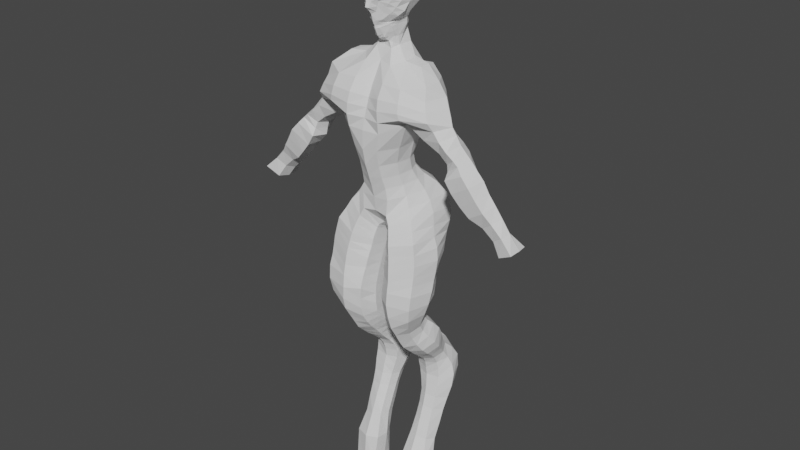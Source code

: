 # Source: SuckBuS.blend  (saved by Blender 3.2.14; exported with 4.5.12 LTS)
import bpy
from mathutils import Matrix  # noqa: F401  (used for matrix-valued properties, if any)

bpy.ops.wm.read_factory_settings(use_empty=True)
scene = bpy.context.scene
scene.name = 'Scene'

# ---- world
world_world = bpy.data.worlds.new('World'); scene.world = world_world
world_world.use_nodes = True; world_world.node_tree.nodes.clear()
_N = world_world.node_tree.nodes; _L = world_world.node_tree.links
n0 = _N.new('ShaderNodeOutputWorld'); n0.name = 'World Output'; n0.location = (300, 300)
n1 = _N.new('ShaderNodeBackground'); n1.name = 'Background'; n1.location = (10, 300)
n1.inputs[0].default_value = (0.05088, 0.05088, 0.05088, 1.0)
_L.new(n1.outputs[0], n0.inputs[0])
n0.is_active_output = True
world_world.color = (0.05088, 0.05088, 0.05088)
world_world.use_sun_shadow = False
world_world.sun_shadow_jitter_overblur = 0.0

# ---- meshes
me_cube_001 = bpy.data.meshes.new('Cube.001')
me_cube_001.from_pydata([(1.127, -1.016, 2.815), (0.6512, -0.4866, 4.22), (1.109, 0.07477, 2.746), (0.6185, 0.272, 4.024), (0.0, 0.4356, 2.373), (0.0, 0.5337, 3.915), (0.0, -1.425, 2.48), (0.0, -0.6838, 4.176), (0.8741, -0.6183, 0.2105), (1.109, 0.7392, 0.2712), (0.0, 0.9199, 0.01354), (0.0, -0.9442, 0.02063), (0.0, -1.328, 1.476), (0.6036, -0.7598, 1.516), (0.6019, -0.09058, 1.564), (0.0, 0.2844, 1.585), (0.0, -1.431, 1.952), (0.7632, -0.863, 2.007), (0.0, 0.3148, 1.979), (0.768, -0.05669, 2.037), (0.3332, 0.4224, 3.947), (0.4956, -1.389, 2.469), (0.5201, 0.284, 2.427), (0.4024, -0.8035, 4.13), (0.3924, -0.9828, -0.02577), (0.4572, 1.015, 0.001435), (0.3349, 0.08027, 1.581), (0.324, -1.179, 1.474), (0.3762, -1.313, 1.948), (0.4091, 0.1145, 1.972), (0.0, 0.862, -0.5078), (0.0, -0.5811, -0.4594), (0.1372, -0.6454, -0.5583), (0.2087, 0.8784, -0.529), (1.132, -0.439, 2.613), (0.6404, -0.106, 4.272), (1.094, 0.0187, 0.2906), (0.7024, -0.358, 1.536), (0.8513, -0.3906, 2.072), (0.8911, 0.4215, 3.767), (0.2406, -0.5583, 4.481), (0.0, 0.003243, -0.8358), (0.154, 0.01445, -0.8646), (1.022, -1.152, 3.718), (0.0, -1.019, 3.604), (0.0, 0.6738, 3.553), (0.4462, -1.153, 3.747), (0.4334, 0.6013, 3.669), (2.635, -0.8725, 2.0), (1.439, -1.103, -1.482), (1.274, 0.2635, -1.62), (0.7566, -1.336, -1.502), (0.7098, 0.4422, -1.57), (0.2905, -0.965, -1.552), (0.3344, 0.5173, -1.541), (1.596, -0.3304, -1.554), (0.2442, -0.3477, -1.549), (1.156, -0.904, -3.433), (1.136, -0.1996, -3.24), (0.8504, -1.133, -3.516), (0.7323, -0.03606, -3.228), (0.4667, -0.9901, -3.477), (0.3413, -0.06135, -3.239), (1.257, -0.5544, -3.326), (0.2666, -0.6166, -3.379), (0.3437, 0.1159, -2.516), (0.2671, -0.6494, -2.473), (0.3804, -1.182, -2.455), (0.7773, -1.46, -2.437), (1.445, -1.293, -2.434), (1.583, -0.6175, -2.465), (0.6629, 0.04062, -2.517), (1.331, -0.05564, -2.506), (1.239, -0.4175, -4.212), (1.278, 0.2815, -3.77), (0.8659, -0.5548, -4.31), (0.8107, 0.4461, -3.691), (0.4964, -0.4088, -4.219), (0.4, 0.3946, -3.736), (1.426, -0.09643, -3.995), (0.3083, -0.07853, -4.017), (1.133, 0.2723, -4.845), (1.113, 0.7811, -4.596), (0.8433, 0.1325, -4.926), (0.8179, 0.9283, -4.528), (0.5073, 0.2115, -4.897), (0.5362, 0.8972, -4.544), (1.25, 0.5321, -4.714), (0.4241, 0.5679, -4.705), (1.157, 0.2902, -6.245), (1.173, 0.9716, -6.395), (0.8319, 0.2418, -6.222), (0.8283, 1.036, -6.357), (0.5861, 0.3828, -6.232), (0.5839, 0.9445, -6.304), (1.374, 0.6121, -6.334), (0.4907, 0.6635, -6.26), (1.275, -0.3849, -8.18), (1.167, 0.2454, -8.282), (0.856, -0.5446, -8.153), (0.8461, 0.3343, -8.23), (0.5002, -0.3926, -8.153), (0.6028, 0.2875, -8.17), (1.337, -0.0123, -8.248), (0.4548, -0.01219, -8.156), (1.276, -0.467, -9.163), (1.273, 0.1877, -9.154), (0.8581, -0.6157, -9.153), (0.7627, 0.1996, -9.155), (0.5549, -0.5356, -9.154), (0.584, 0.2416, -9.153), (1.315, -0.1346, -9.161), (0.4872, -0.1391, -9.162), (1.393, 0.7905, -5.247), (1.236, 1.25, -5.165), (0.3305, 1.603, -5.072), (0.2786, 0.9496, -5.246), (0.4153, 0.4477, -5.346), (0.7761, 0.3321, -5.357), (1.151, 0.4346, -5.324), (0.7057, 1.479, -5.107), (0.5158, -0.00294, -4.683), (0.8673, -0.07996, -4.736), (0.4205, 0.3302, -4.467), (1.183, 0.06828, -4.643), (1.317, 0.3369, -4.482), (0.8431, 0.7059, -4.251), (0.5389, 0.6398, -4.281), (1.167, 0.5957, -4.323), (1.171, 1.056, -4.851), (0.3321, 0.8269, -4.943), (0.8014, 0.2627, -5.132), (1.125, 0.3958, -5.079), (1.292, 0.7016, -4.973), (0.3809, 1.405, -4.728), (0.4456, 0.3676, -5.111), (0.7562, 1.292, -4.768), (1.262, 0.7468, -0.09567), (1.3, 0.6414, -0.4495), (1.291, 0.5355, -0.7348), (1.296, 0.4578, -1.004), (1.308, 0.3801, -1.309), (0.7283, 0.5622, -1.308), (0.7387, 0.6613, -1.075), (0.7294, 0.7654, -0.8548), (0.708, 0.881, -0.6252), (0.6418, 0.9811, -0.353), (0.2397, 0.8258, -0.6867), (0.2679, 0.7706, -0.8608), (0.2914, 0.6953, -1.03), (0.3092, 0.6314, -1.198), (0.321, 0.5787, -1.368), (0.2341, -0.2854, -1.415), (0.2235, -0.2265, -1.295), (0.2087, -0.1685, -1.175), (0.1894, -0.1077, -1.054), (0.1661, -0.04753, -0.937), (1.251, -0.03247, -0.01585), (1.324, -0.1062, -0.3327), (1.417, -0.1884, -0.6164), (1.542, -0.2228, -0.8979), (1.604, -0.2699, -1.23), (0.268, -0.8912, -1.341), (0.2566, -0.8261, -1.178), (0.2318, -0.8002, -1.004), (0.207, -0.7413, -0.8196), (0.1788, -0.6786, -0.6642), (1.045, -0.7372, -0.0322), (1.177, -0.8348, -0.3096), (1.322, -0.9754, -0.598), (1.38, -1.015, -0.8954), (1.425, -1.059, -1.19), (0.7291, -1.291, -1.243), (0.693, -1.246, -1.023), (0.6448, -1.202, -0.7719), (0.5786, -1.112, -0.5009), (0.5051, -1.026, -0.2651), (0.2646, -0.5509, -2.157), (0.254, -0.4466, -1.848), (0.7794, -1.425, -2.058), (0.7773, -1.369, -1.757), (1.465, -1.247, -2.039), (1.444, -1.157, -1.732), (1.615, -0.518, -2.109), (1.591, -0.4036, -1.816), (0.3402, 0.3834, -1.863), (0.343, 0.2483, -2.191), (0.3284, -1.014, -1.823), (0.3557, -1.107, -2.114), (0.7018, 0.3052, -1.881), (0.6838, 0.1697, -2.199), (1.253, 0.1466, -1.901), (1.304, 0.04701, -2.193), (0.3506, 0.04971, -2.76), (0.3509, -0.01239, -3.014), (0.4313, -1.143, -2.811), (0.456, -1.097, -3.155), (0.6701, -0.01831, -2.767), (0.7046, -0.04849, -3.025), (1.246, -0.1655, -2.777), (1.185, -0.2233, -3.025), (0.2596, -0.6782, -3.092), (0.2652, -0.6754, -2.782), (0.8499, -1.326, -3.199), (0.8233, -1.429, -2.827), (1.255, -1.079, -3.159), (1.381, -1.236, -2.831), (1.365, -0.6381, -3.082), (1.486, -0.6574, -2.806), (0.7445, 0.08042, -3.335), (0.7831, 0.2625, -3.481), (0.3693, 0.2458, -3.538), (0.3556, 0.0796, -3.38), (1.142, -0.08864, -3.381), (1.224, 0.07702, -3.538), (1.252, -0.4299, -3.54), (1.344, -0.2904, -3.749), (0.2871, -0.2764, -3.811), (0.276, -0.4612, -3.605), (0.4677, -0.8237, -3.752), (0.4778, -0.6234, -3.996), (0.8449, -0.7928, -4.081), (0.8345, -0.9653, -3.804), (1.183, -0.6088, -3.959), (1.142, -0.7569, -3.697), (0.8667, -0.3262, -4.53), (1.236, -0.1788, -4.444), (1.404, 0.1258, -4.257), (0.4759, 0.4943, -4.017), (0.5034, -0.211, -4.448), (0.361, 0.1207, -4.242), (0.8333, 0.5747, -3.974), (1.242, 0.453, -4.052), (1.458, 0.7899, -5.567), (1.443, 0.721, -5.945), (0.4306, 1.39, -5.492), (0.511, 1.191, -5.899), (0.4548, 0.475, -5.609), (0.5176, 0.441, -5.896), (0.7586, 1.377, -5.517), (0.8119, 1.238, -5.933), (1.235, 1.148, -5.983), (1.259, 1.258, -5.559), (0.3879, 0.7911, -5.896), (0.3113, 0.8844, -5.573), (0.8138, 0.3124, -5.897), (0.7799, 0.3677, -5.617), (1.18, 0.3693, -5.898), (1.171, 0.4283, -5.592), (1.15, 0.1794, -6.616), (1.158, 0.03364, -7.031), (1.158, -0.1277, -7.544), (1.275, 0.1603, -7.619), (1.311, 0.3323, -7.132), (1.327, 0.4834, -6.716), (0.8331, 0.8542, -6.759), (0.8369, 0.6903, -7.171), (0.8486, 0.4962, -7.629), (0.6124, 0.4332, -7.562), (0.6074, 0.6053, -7.114), (0.6103, 0.7578, -6.706), (1.139, 0.7948, -6.783), (1.131, 0.6202, -7.198), (1.118, 0.4069, -7.669), (0.5248, 0.158, -7.5), (0.5268, 0.3497, -7.043), (0.5246, 0.5183, -6.647), (0.6119, 0.2625, -6.601), (0.6161, 0.09213, -6.991), (0.6014, -0.1254, -7.452), (0.8608, -0.2336, -7.478), (0.8562, -0.03731, -6.982), (0.8433, 0.1244, -6.583), (0.0, -1.2, 1.099), (0.0, -1.084, 0.7649), (0.0, -0.9947, 0.4396), (0.5793, 0.02972, 1.207), (0.673, 0.2812, 0.8894), (0.8739, 0.5702, 0.6043), (0.7384, -0.5434, 0.5185), (0.6387, -0.5636, 0.8178), (0.5916, -0.6595, 1.135), (0.0, 0.806, 0.4504), (0.0, 0.5932, 0.8066), (0.0, 0.395, 1.191), (0.3243, 0.2158, 1.206), (0.3727, 0.5143, 0.8571), (0.4531, 0.9362, 0.5286), (0.3353, -1.066, 1.086), (0.3718, -0.9706, 0.759), (0.4196, -0.9603, 0.4411), (0.6813, -0.2504, 1.181), (0.7597, -0.1023, 0.8711), (0.909, 0.005408, 0.5838), (0.98, 0.4669, 3.41), (1.033, 0.4461, 3.126), (1.069, 0.3442, 2.955), (1.077, -1.31, 3.404), (1.106, -1.37, 3.166), (1.147, -1.352, 3.0), (0.0, -1.167, 3.3), (0.0, -1.256, 3.047), (0.0, -1.339, 2.79), (0.0, 0.6641, 3.278), (0.0, 0.6334, 3.035), (0.0, 0.568, 2.754), (0.4671, -1.371, 3.397), (0.4939, -1.442, 3.105), (0.5172, -1.445, 2.802), (0.4658, 0.6377, 3.326), (0.4914, 0.6168, 3.053), (0.5128, 0.5232, 2.769), (2.174, -0.434, 1.671), (2.294, -0.08516, 1.726), (2.277, -0.804, 1.746), (1.876, -0.9043, 2.748), (1.16, -0.4933, 4.165), (1.707, -0.0009943, 2.7), (1.054, 0.1072, 4.122), (2.152, -0.4665, 2.811), (1.135, -0.1714, 4.18), (1.315, 0.1298, 3.798), (1.57, -0.813, 3.806), (1.576, -0.2937, 3.839), (1.458, 0.1489, 3.468), (1.552, 0.1263, 3.197), (1.655, 0.06952, 2.955), (1.625, -0.9123, 3.48), (1.718, -1.012, 3.237), (1.812, -1.062, 2.996), (1.863, -0.3528, 3.513), (1.968, -0.3896, 3.255), (2.066, -0.4236, 3.025), (2.565, -0.1184, 1.912), (2.775, -0.4514, 2.036), (2.279, -0.9269, 1.546), (2.797, -0.9418, 1.817), (2.202, -0.4493, 1.481), (2.953, -0.4712, 1.859), (2.708, -0.1675, 1.696), (2.379, -0.1064, 1.544), (3.332, -0.6953, 0.4686), (3.198, -0.4351, 0.4068), (3.569, -0.1976, 0.6507), (3.633, -0.7609, 0.6774), (3.746, -0.4427, 0.7679), (3.252, -0.1713, 0.4651), (1.372, -0.4661, 2.397), (1.822, -0.4524, 2.134), (2.115, -0.439, 1.869), (2.227, -0.7611, 1.925), (1.961, -0.753, 2.144), (1.503, -0.8124, 2.401), (1.985, -0.06689, 2.466), (2.217, -0.08066, 2.308), (2.41, -0.0821, 2.118), (2.162, -0.09315, 1.889), (1.845, -0.1519, 2.104), (1.439, -0.1289, 2.343), (2.264, -0.4386, 2.611), (2.403, -0.4426, 2.387), (2.594, -0.4413, 2.197), (2.041, -0.881, 2.496), (2.288, -0.9012, 2.292), (2.495, -0.8798, 2.124), (3.426, -0.865, 0.9648), (3.229, -0.9156, 1.25), (3.033, -0.9651, 1.565), (3.537, -0.4637, 1.073), (3.33, -0.47, 1.345), (3.151, -0.4626, 1.637), (3.02, -0.1536, 0.7548), (2.8, -0.1475, 1.036), (2.592, -0.1415, 1.306), (2.479, -0.9089, 1.234), (2.726, -0.8762, 0.9438), (2.983, -0.8192, 0.6737), (2.437, -0.4412, 1.225), (2.676, -0.431, 0.9542), (2.912, -0.4259, 0.6707), (2.888, -0.1878, 1.461), (3.101, -0.1898, 1.209), (3.334, -0.1882, 0.9465), (3.651, -0.6651, 0.1884), (3.887, -0.7363, -0.1717), (3.518, -0.4362, 0.114), (3.785, -0.4276, -0.2259), (3.83, -0.2086, 0.3057), (4.218, -0.09469, 0.002017), (4.293, -0.8147, 0.04422), (3.934, -0.7392, 0.3774), (4.293, -0.4292, 0.04356), (3.993, -0.4355, 0.4137), (3.807, -0.05583, -0.214), (3.558, -0.1724, 0.1463), (0.3248, -0.3361, 4.546), (0.3854, -0.4293, 4.448), (0.0, 0.3331, 4.598), (0.2118, 0.2535, 4.45), (0.3523, 0.08579, 4.541), (0.0, -0.5221, 4.543), (0.08789, -0.8383, 5.124), (0.0, -0.9107, 5.101), (0.0, -0.8952, 5.022), (0.08778, -0.8429, 5.043), (0.0, -1.032, 5.419), (0.0, -0.9688, 5.214), (0.07685, -0.935, 5.253), (0.1005, -0.8604, 5.169), (0.0, -0.9447, 5.158), (0.1233, -0.8179, 5.141), (0.1258, -0.8245, 5.167), (0.3024, -0.62, 5.059), (0.3041, -0.5574, 4.933), (0.101, -0.9603, 5.488), (0.2707, -0.9037, 5.913), (0.442, -0.7593, 6.092), (0.5535, -0.6542, 6.028), (0.5841, -0.6433, 5.928), (0.3429, -0.9069, 5.844), (0.0, -1.192, 5.616), (0.05527, -1.192, 5.617), (0.0, -1.132, 5.741), (0.07396, -1.131, 5.75), (0.0, -1.083, 5.879), (0.1429, -1.093, 5.897), (0.2524, -0.8517, 5.456), (0.5218, -0.6145, 5.38), (0.0, 0.4347, 5.546), (0.0, -0.1645, 7.508), (0.0, -1.08, 6.227), (0.0, -1.074, 6.104), (0.4696, -0.8167, 5.819), (0.3342, -0.831, 6.035), (0.0, -0.8027, 4.825), (0.0, -0.6495, 4.685), (0.0, -0.5059, 4.687), (0.0, 0.6072, 7.026), (0.0, 0.6042, 6.106), (0.0, 0.5093, 5.815), (0.0, 0.6828, 6.485), (0.0, 0.3467, 7.299), (0.0, -0.8071, 6.998), (0.0, -1.009, 6.635), (0.0, -0.5299, 7.299), (0.13, -0.7358, 4.874), (0.1269, -0.6354, 4.726), (0.1649, -0.5526, 4.663), (0.269, -0.4951, 4.783), (0.1422, -0.96, 5.628), (0.3366, -0.8453, 5.615), (0.1932, 0.1912, 5.269), (0.4177, -0.1491, 5.203), (0.2264, -1.088, 6.094), (0.1947, -1.084, 6.214), (0.2843, -0.9666, 6.67), (0.2963, -0.7575, 7.037), (0.2451, -0.4494, 7.316), (0.1631, -0.1588, 7.501), (0.1868, 0.3273, 7.301), (0.2035, 0.5883, 7.026), (0.2449, 0.6575, 6.475), (0.2306, 0.5694, 6.122), (0.2443, 0.3979, 5.784), (0.3299, -0.2002, 4.803), (0.3248, -0.3361, 4.546), (0.3248, -0.3361, 4.546), (0.2492, 0.07306, 4.895), (0.0, 0.3049, 4.852), (0.183, -0.9678, 5.759), (0.4047, -0.8452, 5.711), (0.1957, 0.1443, 5.091), (0.8172, -0.4124, 6.437), (0.4125, -0.1453, 5.147), (0.4238, -0.1543, 5.239), (0.2428, 0.2347, 5.476), (0.1684, -1.031, 5.818), (0.2243, -1.003, 5.903), (0.3004, -0.9665, 6.061), (0.6123, -0.6256, 5.76), (0.521, -0.7065, 5.604), (0.6933, -0.5287, 5.953), (0.6881, -0.5423, 6.218), (0.4533, -0.833, 6.353), (0.2673, -0.9773, 5.83), (0.442, -0.7515, 5.496), (0.3652, -0.7785, 5.421), (0.09577, -0.8928, 5.207), (0.0, -0.9588, 5.187), (0.2114, -0.8517, 5.28), (0.2499, -0.4855, 4.618), (0.08778, -0.8361, 5.085), (0.2012, -0.7395, 5.15), (0.0, -0.9029, 5.061), (0.1987, -0.745, 5.188), (0.3872, -0.7951, 6.063), (0.2463, -1.024, 6.218), (0.3613, -0.8989, 6.196), (0.0, -0.7283, 4.748), (0.1404, -0.7015, 4.786), (0.2057, -0.5838, 4.792), (0.315, -0.3565, 4.784), (0.1977, -0.6825, 4.903), (0.3361, -0.3949, 5.002), (0.183, -0.7414, 5.051), (0.3387, -0.4375, 5.104), (0.2831, -0.6728, 5.146), (0.3574, -0.4562, 5.185), (0.2704, -0.6767, 5.197), (0.3792, -0.4458, 5.221), (0.4718, -0.3927, 5.314), (0.6259, -0.4957, 5.497), (0.6733, -0.3698, 5.708), (0.7303, 0.08781, 5.769), (0.8051, -0.2808, 6.049), (0.8733, 0.09649, 6.423), (0.4063, -0.1397, 5.068), (0.8018, -0.1562, 6.873), (0.432, -0.8721, 6.621), (0.5465, -0.605, 7.011), (0.5287, -0.7295, 5.873), (0.6476, -0.5772, 5.854), (0.8371, 0.1085, 6.077), (0.727, -0.3186, 5.866), (0.6683, -0.3661, 5.69), (0.5492, -0.1723, 5.439), (0.707, 0.2601, 6.856), (0.5462, 0.05034, 7.254), (0.3341, 0.0284, 5.233), (0.3315, 0.01501, 5.143), (0.3599, 0.0517, 5.341), (0.3388, -0.0005852, 5.065), (0.4186, 0.1016, 5.478), (0.5007, 0.2997, 5.75), (0.5576, 0.4142, 6.102), (0.5934, 0.4582, 6.441), (0.5109, 0.4639, 6.915), (0.3925, 0.283, 7.243), (0.3714, -0.2537, 7.365), (0.0, 0.314, 5.064), (0.0, 0.3686, 5.295), (0.0, 0.09334, 7.493), (0.1974, 0.08983, 7.461)], [], [(47, 20, 3, 39), (1, 43, 322, 316), (290, 275, 11, 24), (46, 23, 7, 44), (306, 46, 44, 300), (287, 278, 9, 25), (293, 279, 8, 36), (38, 17, 13, 37), (29, 19, 14, 26), (28, 16, 12, 27), (21, 6, 16, 28), (22, 2, 19, 29), (34, 0, 17, 38), (4, 22, 29, 18), (0, 21, 28, 17), (17, 28, 27, 13), (18, 29, 26, 15), (282, 287, 25, 10), (10, 25, 33, 30), (43, 1, 23, 46), (279, 290, 24, 8), (45, 5, 20, 47), (41, 42, 32, 31), (24, 11, 31, 32), (297, 43, 46, 306), (303, 45, 47, 309), (30, 33, 42, 41), (2, 34, 38, 19), (19, 38, 37, 14), (278, 293, 36, 9), (35, 1, 316, 320), (298, 299, 329, 328), (39, 3, 318, 321), (309, 47, 39, 294), (142, 141, 50, 52), (152, 151, 54, 56), (141, 161, 55, 50), (162, 152, 56, 53), (161, 171, 49, 55), (172, 162, 53, 51), (151, 142, 52, 54), (171, 172, 51, 49), (201, 194, 62, 64), (203, 196, 61, 59), (196, 201, 64, 61), (205, 203, 59, 57), (207, 205, 57, 63), (194, 198, 60, 62), (198, 200, 58, 60), (200, 207, 63, 58), (192, 183, 70, 72), (190, 192, 72, 71), (186, 190, 71, 65), (183, 181, 69, 70), (181, 179, 68, 69), (188, 177, 66, 67), (179, 188, 67, 68), (177, 186, 65, 66), (211, 210, 76, 78), (210, 214, 74, 76), (214, 216, 79, 74), (217, 211, 78, 80), (221, 220, 77, 75), (220, 217, 80, 77), (223, 221, 75, 73), (216, 223, 73, 79), (122, 121, 85, 83), (121, 123, 88, 85), (124, 122, 83, 81), (125, 124, 81, 87), (127, 126, 84, 86), (126, 128, 82, 84), (128, 125, 87, 82), (123, 127, 86, 88), (241, 234, 95, 90), (243, 236, 94, 96), (245, 238, 93, 91), (238, 243, 96, 93), (247, 245, 91, 89), (234, 247, 89, 95), (236, 240, 92, 94), (240, 241, 90, 92), (252, 251, 97, 103), (258, 257, 100, 102), (257, 263, 98, 100), (263, 252, 103, 98), (264, 258, 102, 104), (270, 269, 101, 99), (269, 264, 104, 101), (251, 270, 99, 97), (97, 99, 107, 105), (103, 97, 105, 111), (102, 100, 108, 110), (100, 98, 106, 108), (98, 103, 111, 106), (104, 102, 110, 112), (99, 101, 109, 107), (101, 104, 112, 109), (136, 129, 114, 120), (134, 136, 120, 115), (133, 132, 119, 113), (132, 131, 118, 119), (135, 130, 116, 117), (131, 135, 117, 118), (130, 134, 115, 116), (129, 133, 113, 114), (230, 228, 127, 123), (232, 227, 125, 128), (231, 232, 128, 126), (228, 231, 126, 127), (227, 226, 124, 125), (226, 225, 122, 124), (229, 230, 123, 121), (225, 229, 121, 122), (82, 87, 133, 129), (88, 86, 134, 130), (83, 85, 135, 131), (85, 88, 130, 135), (81, 83, 131, 132), (87, 81, 132, 133), (86, 84, 136, 134), (84, 82, 129, 136), (8, 24, 176, 167), (167, 176, 175, 168), (168, 175, 174, 169), (169, 174, 173, 170), (170, 173, 172, 171), (33, 25, 146, 147), (147, 146, 145, 148), (148, 145, 144, 149), (149, 144, 143, 150), (150, 143, 142, 151), (24, 32, 166, 176), (176, 166, 165, 175), (175, 165, 164, 174), (174, 164, 163, 173), (173, 163, 162, 172), (36, 8, 167, 157), (157, 167, 168, 158), (158, 168, 169, 159), (159, 169, 170, 160), (160, 170, 171, 161), (32, 42, 156, 166), (166, 156, 155, 165), (165, 155, 154, 164), (164, 154, 153, 163), (163, 153, 152, 162), (9, 36, 157, 137), (137, 157, 158, 138), (138, 158, 159, 139), (139, 159, 160, 140), (140, 160, 161, 141), (42, 33, 147, 156), (156, 147, 148, 155), (155, 148, 149, 154), (154, 149, 150, 153), (153, 150, 151, 152), (25, 9, 137, 146), (146, 137, 138, 145), (145, 138, 139, 144), (144, 139, 140, 143), (143, 140, 141, 142), (56, 54, 185, 178), (178, 185, 186, 177), (51, 53, 187, 180), (180, 187, 188, 179), (53, 56, 178, 187), (187, 178, 177, 188), (49, 51, 180, 182), (182, 180, 179, 181), (55, 49, 182, 184), (184, 182, 181, 183), (54, 52, 189, 185), (185, 189, 190, 186), (52, 50, 191, 189), (189, 191, 192, 190), (50, 55, 184, 191), (191, 184, 183, 192), (72, 70, 208, 199), (199, 208, 207, 200), (71, 72, 199, 197), (197, 199, 200, 198), (65, 71, 197, 193), (193, 197, 198, 194), (70, 69, 206, 208), (208, 206, 205, 207), (69, 68, 204, 206), (206, 204, 203, 205), (67, 66, 202, 195), (195, 202, 201, 196), (68, 67, 195, 204), (204, 195, 196, 203), (66, 65, 193, 202), (202, 193, 194, 201), (63, 57, 224, 215), (215, 224, 223, 216), (57, 59, 222, 224), (224, 222, 221, 223), (61, 64, 218, 219), (219, 218, 217, 220), (59, 61, 219, 222), (222, 219, 220, 221), (64, 62, 212, 218), (218, 212, 211, 217), (58, 63, 215, 213), (213, 215, 216, 214), (60, 58, 213, 209), (209, 213, 214, 210), (62, 60, 209, 212), (212, 209, 210, 211), (75, 77, 229, 225), (77, 80, 230, 229), (73, 75, 225, 226), (79, 73, 226, 227), (78, 76, 231, 228), (76, 74, 232, 231), (74, 79, 227, 232), (80, 78, 228, 230), (120, 114, 242, 239), (239, 242, 241, 240), (115, 120, 239, 235), (235, 239, 240, 236), (113, 119, 248, 233), (233, 248, 247, 234), (119, 118, 246, 248), (248, 246, 245, 247), (117, 116, 244, 237), (237, 244, 243, 238), (118, 117, 237, 246), (246, 237, 238, 245), (116, 115, 235, 244), (244, 235, 236, 243), (114, 113, 233, 242), (242, 233, 234, 241), (89, 91, 272, 249), (249, 272, 271, 250), (250, 271, 270, 251), (93, 96, 266, 267), (267, 266, 265, 268), (268, 265, 264, 269), (91, 93, 267, 272), (272, 267, 268, 271), (271, 268, 269, 270), (96, 94, 260, 266), (266, 260, 259, 265), (265, 259, 258, 264), (90, 95, 254, 261), (261, 254, 253, 262), (262, 253, 252, 263), (92, 90, 261, 255), (255, 261, 262, 256), (256, 262, 263, 257), (94, 92, 255, 260), (260, 255, 256, 259), (259, 256, 257, 258), (95, 89, 249, 254), (254, 249, 250, 253), (253, 250, 251, 252), (14, 37, 291, 276), (276, 291, 292, 277), (277, 292, 293, 278), (13, 27, 288, 281), (281, 288, 289, 280), (280, 289, 290, 279), (15, 26, 285, 284), (284, 285, 286, 283), (283, 286, 287, 282), (37, 13, 281, 291), (291, 281, 280, 292), (292, 280, 279, 293), (26, 14, 276, 285), (285, 276, 277, 286), (286, 277, 278, 287), (27, 12, 273, 288), (288, 273, 274, 289), (289, 274, 275, 290), (22, 311, 296, 2), (311, 310, 295, 296), (310, 309, 294, 295), (356, 355, 333, 313), (3, 35, 320, 318), (297, 298, 328, 327), (2, 296, 326, 317), (43, 297, 327, 322), (350, 349, 312, 314), (4, 305, 311, 22), (305, 304, 310, 311), (304, 303, 309, 310), (0, 299, 308, 21), (299, 298, 307, 308), (298, 297, 306, 307), (21, 308, 302, 6), (308, 307, 301, 302), (307, 306, 300, 301), (323, 320, 316, 322), (324, 321, 323, 330), (321, 318, 320, 323), (330, 323, 322, 327), (319, 332, 329, 315), (332, 331, 328, 329), (331, 330, 327, 328), (317, 326, 332, 319), (326, 325, 331, 332), (325, 324, 330, 331), (299, 0, 315, 329), (294, 39, 321, 324), (295, 294, 324, 325), (296, 295, 325, 326), (355, 361, 334, 333), (361, 364, 48, 334), (349, 356, 313, 312), (364, 350, 314, 48), (333, 334, 338, 339), (312, 313, 340, 337), (313, 333, 339, 340), (334, 48, 336, 338), (48, 314, 335, 336), (314, 312, 337, 335), (382, 368, 345, 343), (379, 371, 346, 342), (371, 382, 343, 346), (368, 365, 344, 345), (365, 376, 341, 344), (376, 379, 342, 341), (315, 0, 352, 362), (362, 352, 351, 363), (363, 351, 350, 364), (34, 2, 358, 347), (347, 358, 357, 348), (348, 357, 356, 349), (319, 315, 362, 359), (359, 362, 363, 360), (360, 363, 364, 361), (317, 319, 359, 353), (353, 359, 360, 354), (354, 360, 361, 355), (0, 34, 347, 352), (352, 347, 348, 351), (351, 348, 349, 350), (2, 317, 353, 358), (358, 353, 354, 357), (357, 354, 355, 356), (335, 337, 377, 374), (374, 377, 378, 375), (375, 378, 379, 376), (336, 335, 374, 367), (367, 374, 375, 366), (366, 375, 376, 365), (338, 336, 367, 370), (370, 367, 366, 369), (369, 366, 365, 368), (340, 339, 380, 373), (373, 380, 381, 372), (372, 381, 382, 371), (337, 340, 373, 377), (377, 373, 372, 378), (378, 372, 371, 379), (339, 338, 370, 380), (380, 370, 369, 381), (381, 369, 368, 382), (343, 345, 392, 387), (387, 392, 391, 388), (342, 346, 394, 385), (385, 394, 393, 386), (346, 343, 387, 394), (394, 387, 388, 393), (345, 344, 390, 392), (392, 390, 389, 391), (344, 341, 383, 390), (390, 383, 384, 389), (341, 342, 385, 383), (383, 385, 386, 384), (3, 20, 398, 399), (20, 5, 397, 398), (7, 23, 40, 400), (23, 1, 396, 40), (1, 35, 395, 396), (35, 3, 399, 395), (426, 450, 449, 414), (531, 467, 471, 529), (421, 423, 422, 420), (423, 425, 424, 422), (476, 425, 423), (405, 406, 407, 414), (508, 427, 486, 489), (407, 426, 414), (404, 403, 434, 445), (447, 446, 435, 436), (498, 499, 445, 434), (421, 414, 449), (528, 451, 475, 530), (40, 447, 436, 400), (404, 504, 506), (491, 404, 506, 492), (491, 493, 403, 404), (409, 408, 487, 488), (487, 494, 508, 489), (494, 492, 506, 508), (465, 490, 40, 396), (465, 396, 395, 464), (466, 465, 464, 395), (467, 464, 395, 399), (398, 397, 468, 467, 399), (539, 471, 467, 468), (477, 415, 433, 478), (425, 453, 431, 424), (486, 485, 450, 426), (467, 531, 516, 464), (421, 449, 423), (450, 470, 469, 449), (449, 469, 423), (432, 419, 469, 470), (469, 419, 484, 476), (480, 511, 512, 479), (521, 523, 514, 481), (481, 514, 472, 482), (497, 496, 453, 478), (482, 472, 518, 483), (423, 469, 476), (484, 477, 425, 476), (485, 486, 427), (501, 464, 516, 503), (485, 427, 511, 480), (450, 485, 480, 470), (419, 415, 477, 484), (417, 482, 483, 416), (495, 497, 478, 433), (418, 481, 482, 417), (520, 521, 481, 418), (470, 480, 479, 432), (425, 477, 478, 453), (411, 410, 492, 494), (488, 487, 407, 406), (487, 489, 407), (456, 455, 518, 519), (489, 486, 426, 407), (465, 464, 501), (401, 402, 493, 491), (401, 491, 492, 410), (408, 411, 494, 487), (430, 431, 453, 454), (416, 483, 497, 495), (483, 518, 496, 497), (454, 453, 496), (455, 454, 496, 518), (443, 430, 454, 455), (442, 443, 455, 456), (444, 442, 456, 457), (429, 444, 457, 458), (541, 429, 458, 542), (440, 437, 460, 461), (438, 440, 461, 462), (428, 439, 463, 475), (439, 438, 462, 463), (404, 445, 502, 504), (435, 446, 499, 498), (500, 499, 446, 447), (502, 445, 499, 500), (447, 490, 448, 500), (500, 448, 413, 502), (502, 413, 412, 504), (504, 412, 506), (506, 507, 509, 508), (508, 509, 510, 427), (510, 525, 524, 511), (511, 524, 512), (523, 522, 515, 514), (514, 515, 517, 472), (472, 517, 519, 518), (414, 421, 420, 405), (529, 471, 451, 528), (505, 503, 516, 473), (507, 505, 473, 452), (509, 507, 452, 474), (510, 509, 474), (506, 412, 505, 507), (448, 490, 465, 501), (413, 448, 501, 503), (40, 490, 447), (412, 413, 503, 505), (512, 513, 522, 523), (432, 479, 521, 520), (479, 512, 523, 521), (510, 474, 525), (530, 475, 532), (512, 524, 525, 513), (427, 510, 511), (533, 513, 525, 532), (534, 522, 513, 533), (535, 515, 522, 534), (535, 536, 526, 515), (527, 517, 515, 526), (537, 527, 526, 536), (459, 537, 536, 460), (461, 460, 536, 535), (461, 535, 534, 462), (462, 534, 533, 463), (463, 533, 532, 475), (474, 530, 532, 525), (473, 529, 528, 452), (452, 528, 530, 474), (516, 531, 529, 473), (519, 517, 527, 538), (456, 519, 538, 457), (458, 457, 538), (542, 527, 537, 459), (437, 441, 459, 460), (540, 451, 471, 539), (428, 475, 451, 540), (441, 541, 542, 459), (458, 538, 527, 542), (411, 408, 401, 410), (408, 409, 402, 401), (111, 110, 108, 106), (520, 417, 416), (432, 520, 495), (520, 418, 417), (433, 415, 419), (433, 432, 495), (495, 520, 416), (433, 419, 432), (105, 112, 110, 111), (107, 109, 112, 105), (384, 386, 391, 389), (386, 393, 388, 391)])
_uv = me_cube_001.uv_layers.new(name='UVMap')
_uv.uv.foreach_set('vector', [0.9281, 0.4277, 0.9745, 0.4186, 0.9882, 0.4602, 0.9281, 0.5026, 1.052, 0.7984, 0.9446, 0.7472, 0.9673, 0.6321, 1.087, 0.7052, 0.5547, 0.8281, 0.5547, 0.875, 0.5194, 0.875, 0.5194, 0.8234, 0.9446, 0.8223, 1.018, 0.823, 1.036, 0.875, 0.9446, 0.875, 0.9136, 0.822, 0.9446, 0.8223, 0.9446, 0.875, 0.9136, 0.875, 0.5621, 0.4219, 0.5621, 0.4887, 0.5277, 0.5002, 0.5277, 0.4266, 0.5662, 0.6328, 0.5662, 0.7436, 0.5342, 0.731, 0.5342, 0.625, 0.7725, 0.6878, 0.7553, 0.809, 0.6622, 0.7813, 0.6624, 0.6563, 0.7443, 0.4171, 0.7565, 0.4773, 0.6867, 0.454, 0.6867, 0.4076, 0.7506, 0.8329, 0.7506, 0.875, 0.6748, 0.875, 0.6748, 0.8424, 0.8213, 0.8213, 0.8202, 0.875, 0.778, 0.875, 0.778, 0.8329, 0.8231, 0.4285, 0.8522, 0.5021, 0.7842, 0.4749, 0.7775, 0.4171, 0.8419, 0.6838, 0.8449, 0.8078, 0.7496, 0.8064, 0.7609, 0.6859, 0.8196, 0.375, 0.8231, 0.4285, 0.7775, 0.4171, 0.7774, 0.375, 0.8491, 0.7405, 0.8213, 0.8213, 0.778, 0.8329, 0.7817, 0.7723, 0.759, 0.7707, 0.7506, 0.8329, 0.6748, 0.8424, 0.6748, 0.796, 0.7441, 0.375, 0.7443, 0.4171, 0.6867, 0.4076, 0.6867, 0.375, 0.5621, 0.375, 0.5621, 0.4219, 0.5277, 0.4266, 0.5277, 0.375, 0.5235, 0.375, 0.5235, 0.4266, 0.4365, 0.4036, 0.4365, 0.375, 0.9446, 0.7472, 1.053, 0.7952, 1.018, 0.823, 0.9446, 0.8223, 0.5547, 0.7613, 0.5547, 0.8281, 0.5194, 0.8234, 0.5194, 0.7498, 0.9281, 0.375, 0.9732, 0.3751, 0.9745, 0.4186, 0.9281, 0.4277, 0.25, 0.625, 0.2786, 0.625, 0.2786, 0.75, 0.25, 0.75, 0.5235, 0.8234, 0.5235, 0.875, 0.4365, 0.875, 0.4365, 0.8464, 0.9142, 0.7479, 0.9446, 0.7472, 0.9446, 0.8223, 0.9136, 0.822, 0.901, 0.375, 0.9281, 0.375, 0.9281, 0.4277, 0.901, 0.428, 0.25, 0.5, 0.2786, 0.5, 0.2786, 0.625, 0.25, 0.625, 0.8463, 0.5315, 0.8438, 0.6583, 0.761, 0.6703, 0.7526, 0.5837, 0.7617, 0.5874, 0.7743, 0.6789, 0.6624, 0.6563, 0.6622, 0.5854, 0.5662, 0.5356, 0.5662, 0.6328, 0.5342, 0.625, 0.5342, 0.519, 0.6742, 0.6303, 0.6618, 0.6961, 0.5812, 0.6824, 0.5878, 0.6288, 0.8866, 0.7495, 0.8685, 0.7473, 0.8783, 0.6111, 0.908, 0.6182, 0.9281, 0.5026, 0.9832, 0.4516, 1.044, 0.5392, 0.9511, 0.6175, 0.901, 0.428, 0.9281, 0.4277, 0.9281, 0.5026, 0.9011, 0.5033, 0.4013, 0.4496, 0.4008, 0.5529, 0.3752, 0.5642, 0.376, 0.4541, 0.2786, 0.6795, 0.2786, 0.5757, 0.2786, 0.5908, 0.2786, 0.6903, 0.379, 0.5634, 0.379, 0.6542, 0.3473, 0.66, 0.3473, 0.5727, 0.2786, 0.7421, 0.2786, 0.6384, 0.2786, 0.641, 0.2786, 0.7406, 0.3808, 0.6665, 0.3797, 0.7591, 0.3488, 0.7643, 0.3498, 0.6741, 0.3772, 0.8379, 0.3561, 0.8653, 0.34, 0.869, 0.348, 0.8408, 0.3605, 0.4112, 0.3816, 0.4382, 0.3533, 0.4405, 0.3453, 0.4127, 0.3826, 0.6945, 0.382, 0.7998, 0.3546, 0.795, 0.3554, 0.6832, 0.2786, 0.7838, 0.2786, 0.7042, 0.2786, 0.7216, 0.2786, 0.7978, 0.1884, 0.8762, 0.1775, 0.9, 0.1402, 0.9054, 0.1522, 0.8825, 0.2786, 0.6995, 0.2786, 0.626, 0.2786, 0.6174, 0.2786, 0.683, 0.2018, 0.6898, 0.2012, 0.7937, 0.1659, 0.7931, 0.1669, 0.6917, 0.1966, 0.717, 0.1898, 0.7864, 0.1541, 0.7843, 0.167, 0.7204, 0.1973, 0.4102, 0.2052, 0.4334, 0.1792, 0.4317, 0.172, 0.4097, 0.2485, 0.4555, 0.2505, 0.5548, 0.2284, 0.5522, 0.2264, 0.4555, 0.2058, 0.6359, 0.1989, 0.7053, 0.1692, 0.7082, 0.1819, 0.6457, 0.2867, 0.6043, 0.29, 0.6851, 0.2578, 0.6989, 0.2548, 0.6208, 0.3196, 0.455, 0.3204, 0.5618, 0.2924, 0.5611, 0.2911, 0.4543, 0.2793, 0.4119, 0.2881, 0.4385, 0.2551, 0.4368, 0.2458, 0.4114, 0.2916, 0.6988, 0.2913, 0.7817, 0.2612, 0.7908, 0.2593, 0.7115, 0.2985, 0.6852, 0.297, 0.7951, 0.2683, 0.7954, 0.2696, 0.6872, 0.2786, 0.7341, 0.2786, 0.6419, 0.2786, 0.6423, 0.2786, 0.7309, 0.2872, 0.8566, 0.279, 0.8832, 0.2485, 0.89, 0.2571, 0.8644, 0.2786, 0.7349, 0.2786, 0.6444, 0.2786, 0.6712, 0.2786, 0.7572, 0.1443, 0.3989, 0.1499, 0.42, 0.1354, 0.4141, 0.1304, 0.3935, 0.2056, 0.4585, 0.2062, 0.5574, 0.1955, 0.5598, 0.1953, 0.4597, 0.1508, 0.6061, 0.1328, 0.6649, 0.1116, 0.6412, 0.1341, 0.5854, 0.2786, 0.7657, 0.2786, 0.6944, 0.2786, 0.6808, 0.2786, 0.7497, 0.1104, 0.878, 0.09807, 0.8997, 0.07703, 0.8969, 0.08954, 0.8754, 0.2786, 0.6133, 0.2786, 0.5585, 0.2786, 0.529, 0.2786, 0.5785, 0.1211, 0.692, 0.1203, 0.7923, 0.09724, 0.7908, 0.09759, 0.6912, 0.1311, 0.6694, 0.111, 0.7273, 0.08818, 0.6972, 0.1116, 0.6412, 0.05155, 0.8652, 0.04146, 0.8818, 0.01476, 0.8787, 0.02499, 0.8623, 0.2786, 0.5031, 0.2786, 0.4668, 0.2786, 0.426, 0.2786, 0.4622, 0.05146, 0.7062, 0.05158, 0.7847, 0.02262, 0.7863, 0.0226, 0.7082, 0.06775, 0.5899, 0.04861, 0.6312, 0.02137, 0.5984, 0.04, 0.558, 0.09836, 0.3906, 0.1018, 0.406, 0.07677, 0.3964, 0.07331, 0.3811, 0.1706, 0.4661, 0.1707, 0.5435, 0.1532, 0.5423, 0.153, 0.4658, 0.08686, 0.549, 0.06775, 0.5899, 0.04, 0.558, 0.05861, 0.518, 0.2786, 0.7186, 0.2786, 0.6665, 0.2786, 0.6475, 0.2786, 0.699, -0.06544, 0.4826, -0.06422, 0.529, -0.09348, 0.5409, -0.1021, 0.5028, 0.2786, 0.7107, 0.2786, 0.6611, 0.2786, 0.6946, 0.2786, 0.7318, -0.03123, 0.8712, -0.03873, 0.8885, -0.04776, 0.8851, -0.04275, 0.8718, 0.2786, 0.4134, 0.2786, 0.3619, 0.2786, 0.3625, 0.2786, 0.4077, -0.02887, 0.7016, -0.02902, 0.7857, -0.03989, 0.7809, -0.03984, 0.7153, -0.06422, 0.529, -0.06321, 0.5755, -0.08486, 0.579, -0.09348, 0.5409, -0.00331, 0.362, 0.002985, 0.379, -0.01547, 0.3829, -0.02116, 0.3693, 0.0986, 0.4647, 0.09859, 0.5477, 0.08265, 0.5347, 0.08265, 0.4691, -0.2122, 0.6111, -0.2036, 0.6491, -0.2442, 0.6731, -0.2528, 0.635, -0.08196, 0.3743, -0.07628, 0.388, -0.09706, 0.3897, -0.1027, 0.3761, 0.03264, 0.4691, 0.03264, 0.5347, 0.01555, 0.5347, 0.01555, 0.4691, -0.2207, 0.5731, -0.2122, 0.6111, -0.2528, 0.635, -0.2613, 0.5971, 0.2786, 0.8383, 0.2786, 0.801, 0.2786, 0.8374, 0.2786, 0.8747, -0.122, 0.8996, -0.1271, 0.913, -0.1542, 0.9226, -0.1491, 0.9092, 0.2786, 0.4277, 0.2786, 0.3826, 0.2786, 0.3894, 0.2786, 0.4346, -0.105, 0.7153, -0.105, 0.7809, -0.1273, 0.7809, -0.1273, 0.7153, -0.1273, 0.7153, -0.1273, 0.7809, -0.1912, 0.7809, -0.1912, 0.7153, -0.2528, 0.635, -0.2442, 0.6731, -0.3782, 0.6883, -0.3767, 0.6483, -0.1027, 0.3761, -0.09706, 0.3897, -0.1525, 0.383, -0.1573, 0.3695, 0.01555, 0.4691, 0.01555, 0.5347, -0.02615, 0.5347, -0.02615, 0.4691, -0.2613, 0.5971, -0.2528, 0.635, -0.3767, 0.6483, -0.3751, 0.6083, 0.2786, 0.8747, 0.2786, 0.8374, 0.2786, 0.8875, 0.2786, 0.9312, -0.1491, 0.9092, -0.1542, 0.9226, -0.2287, 0.9381, -0.2226, 0.9245, 0.2786, 0.4346, 0.2786, 0.3894, 0.2786, 0.3556, 0.2786, 0.3986, 0.1383, 0.455, 0.1382, 0.5686, 0.1269, 0.5764, 0.127, 0.4517, 0.04703, 0.3543, 0.05297, 0.3772, 0.03832, 0.3703, 0.03072, 0.3452, 0.01892, 0.5178, 0.00435, 0.5813, -0.01197, 0.5749, -0.005616, 0.5032, 0.01473, 0.6825, 0.01468, 0.7956, 0.0076, 0.7981, 0.007616, 0.673, 0.2786, 0.4414, 0.2786, 0.3842, 0.2786, 0.3606, 0.2786, 0.427, 0.01434, 0.8661, 0.0006134, 0.89, -0.008846, 0.8946, 0.005533, 0.8685, 0.2786, 0.6725, 0.2786, 0.5994, 0.2786, 0.59, 0.2786, 0.6678, 0.03714, 0.4617, 0.01841, 0.5211, -0.006442, 0.5074, 0.007615, 0.4406, 0.2786, 0.7339, 0.2786, 0.6737, 0.2786, 0.6665, 0.2786, 0.7186, 0.1098, 0.5672, 0.08888, 0.615, 0.06775, 0.5899, 0.08686, 0.549, 0.1829, 0.463, 0.1829, 0.5524, 0.1707, 0.5435, 0.1706, 0.4661, 0.1142, 0.392, 0.1185, 0.41, 0.1018, 0.406, 0.09836, 0.3906, 0.08888, 0.615, 0.06777, 0.6629, 0.04861, 0.6312, 0.06775, 0.5899, 0.07373, 0.6977, 0.07375, 0.7871, 0.05158, 0.7847, 0.05146, 0.7062, 0.2786, 0.5398, 0.2786, 0.4975, 0.2786, 0.4668, 0.2786, 0.5031, 0.06996, 0.8702, 0.0588, 0.8892, 0.04146, 0.8818, 0.05155, 0.8652, 0.05861, 0.518, 0.04, 0.558, 0.01841, 0.5211, 0.03714, 0.4617, 0.2786, 0.699, 0.2786, 0.6475, 0.2786, 0.5994, 0.2786, 0.6725, 0.02499, 0.8623, 0.01476, 0.8787, 0.0006134, 0.89, 0.01434, 0.8661, 0.2786, 0.4622, 0.2786, 0.426, 0.2786, 0.3842, 0.2786, 0.4414, 0.0226, 0.7082, 0.02262, 0.7863, 0.01468, 0.7956, 0.01473, 0.6825, 0.04, 0.558, 0.02137, 0.5984, 0.00435, 0.5813, 0.01841, 0.5211, 0.07331, 0.3811, 0.07677, 0.3964, 0.05297, 0.3772, 0.04703, 0.3543, 0.153, 0.4658, 0.1532, 0.5423, 0.1382, 0.5686, 0.1383, 0.455, 0.5194, 0.7498, 0.5194, 0.8234, 0.4919, 0.8187, 0.4919, 0.7372, 0.4919, 0.7372, 0.4919, 0.8187, 0.4645, 0.8139, 0.4648, 0.726, 0.4648, 0.726, 0.4645, 0.8139, 0.437, 0.8092, 0.4377, 0.7157, 0.4377, 0.7157, 0.437, 0.8092, 0.4095, 0.8045, 0.4104, 0.7059, 0.4104, 0.7059, 0.4095, 0.8045, 0.382, 0.7998, 0.3826, 0.6945, 0.4365, 0.4036, 0.5235, 0.4266, 0.4952, 0.429, 0.4213, 0.4051, 0.4213, 0.4051, 0.4952, 0.429, 0.4669, 0.4314, 0.4061, 0.4067, 0.4061, 0.4067, 0.4669, 0.4314, 0.4385, 0.4337, 0.3909, 0.4082, 0.3909, 0.4082, 0.4385, 0.4337, 0.4101, 0.436, 0.3757, 0.4097, 0.3757, 0.4097, 0.4101, 0.436, 0.3816, 0.4382, 0.3605, 0.4112, 0.5235, 0.8234, 0.4365, 0.8464, 0.4204, 0.8501, 0.4943, 0.8263, 0.4943, 0.8263, 0.4204, 0.8501, 0.4043, 0.8539, 0.465, 0.8292, 0.465, 0.8292, 0.4043, 0.8539, 0.3882, 0.8577, 0.4357, 0.8321, 0.4357, 0.8321, 0.3882, 0.8577, 0.3722, 0.8615, 0.4065, 0.835, 0.4065, 0.835, 0.3722, 0.8615, 0.3561, 0.8653, 0.3772, 0.8379, 0.5342, 0.625, 0.5342, 0.731, 0.5032, 0.7363, 0.5033, 0.6325, 0.5033, 0.6325, 0.5032, 0.7363, 0.4725, 0.7419, 0.4731, 0.6402, 0.4731, 0.6402, 0.4725, 0.7419, 0.4422, 0.7476, 0.4436, 0.6471, 0.4436, 0.6471, 0.4422, 0.7476, 0.4113, 0.7533, 0.4132, 0.6575, 0.4132, 0.6575, 0.4113, 0.7533, 0.3797, 0.7591, 0.3808, 0.6665, 0.2786, 0.75, 0.2786, 0.625, 0.2786, 0.6277, 0.2786, 0.7484, 0.2786, 0.7484, 0.2786, 0.6277, 0.2786, 0.6303, 0.2786, 0.7469, 0.2786, 0.7469, 0.2786, 0.6303, 0.2786, 0.633, 0.2786, 0.7453, 0.2786, 0.7453, 0.2786, 0.633, 0.2786, 0.6357, 0.2786, 0.7437, 0.2786, 0.7437, 0.2786, 0.6357, 0.2786, 0.6384, 0.2786, 0.7421, 0.5342, 0.519, 0.5342, 0.625, 0.5033, 0.6325, 0.5032, 0.5286, 0.5032, 0.5286, 0.5033, 0.6325, 0.4731, 0.6402, 0.4722, 0.5382, 0.4722, 0.5382, 0.4731, 0.6402, 0.4436, 0.6471, 0.4417, 0.5471, 0.4417, 0.5471, 0.4436, 0.6471, 0.412, 0.6492, 0.411, 0.5551, 0.411, 0.5551, 0.412, 0.6492, 0.379, 0.6542, 0.379, 0.5634, 0.2786, 0.625, 0.2786, 0.5, 0.2786, 0.5151, 0.2786, 0.6359, 0.2786, 0.6359, 0.2786, 0.5151, 0.2786, 0.5303, 0.2786, 0.6468, 0.2786, 0.6468, 0.2786, 0.5303, 0.2786, 0.5454, 0.2786, 0.6577, 0.2786, 0.6577, 0.2786, 0.5454, 0.2786, 0.5605, 0.2786, 0.6686, 0.2786, 0.6686, 0.2786, 0.5605, 0.2786, 0.5757, 0.2786, 0.6795, 0.5277, 0.4266, 0.5277, 0.5002, 0.5024, 0.5128, 0.5024, 0.4313, 0.5024, 0.4313, 0.5024, 0.5128, 0.4772, 0.5245, 0.4771, 0.4361, 0.4771, 0.4361, 0.4772, 0.5245, 0.452, 0.5341, 0.4518, 0.4408, 0.4518, 0.4408, 0.452, 0.5341, 0.4266, 0.5429, 0.4266, 0.4453, 0.4266, 0.4453, 0.4266, 0.5429, 0.4008, 0.5529, 0.4013, 0.4496, 0.2786, 0.6903, 0.2786, 0.5908, 0.2786, 0.6176, 0.2786, 0.7126, 0.2786, 0.7126, 0.2786, 0.6176, 0.2786, 0.6444, 0.2786, 0.7349, 0.348, 0.8408, 0.34, 0.869, 0.3095, 0.8761, 0.3176, 0.8487, 0.3176, 0.8487, 0.3095, 0.8761, 0.279, 0.8832, 0.2872, 0.8566, 0.2786, 0.7406, 0.2786, 0.641, 0.2786, 0.6415, 0.2786, 0.7373, 0.2786, 0.7373, 0.2786, 0.6415, 0.2786, 0.6419, 0.2786, 0.7341, 0.3554, 0.6832, 0.3546, 0.795, 0.3257, 0.7948, 0.3272, 0.6844, 0.3272, 0.6844, 0.3257, 0.7948, 0.297, 0.7951, 0.2985, 0.6852, 0.3498, 0.6741, 0.3488, 0.7643, 0.3205, 0.7729, 0.3214, 0.6862, 0.3214, 0.6862, 0.3205, 0.7729, 0.2913, 0.7817, 0.2916, 0.6988, 0.3453, 0.4127, 0.3533, 0.4405, 0.3207, 0.4396, 0.3123, 0.4123, 0.3123, 0.4123, 0.3207, 0.4396, 0.2881, 0.4385, 0.2793, 0.4119, 0.376, 0.4541, 0.3752, 0.5642, 0.3476, 0.5624, 0.3477, 0.4548, 0.3477, 0.4548, 0.3476, 0.5624, 0.3204, 0.5618, 0.3196, 0.455, 0.3473, 0.5727, 0.3473, 0.66, 0.3192, 0.6717, 0.3169, 0.5885, 0.3169, 0.5885, 0.3192, 0.6717, 0.29, 0.6851, 0.2867, 0.6043, 0.2548, 0.6208, 0.2578, 0.6989, 0.2276, 0.7026, 0.2297, 0.6285, 0.2297, 0.6285, 0.2276, 0.7026, 0.1989, 0.7053, 0.2058, 0.6359, 0.2911, 0.4543, 0.2924, 0.5611, 0.2711, 0.5581, 0.27, 0.4548, 0.27, 0.4548, 0.2711, 0.5581, 0.2505, 0.5548, 0.2485, 0.4555, 0.2458, 0.4114, 0.2551, 0.4368, 0.2304, 0.4349, 0.2217, 0.4108, 0.2217, 0.4108, 0.2304, 0.4349, 0.2052, 0.4334, 0.1973, 0.4102, 0.2593, 0.7115, 0.2612, 0.7908, 0.2257, 0.7889, 0.2274, 0.7142, 0.2274, 0.7142, 0.2257, 0.7889, 0.1898, 0.7864, 0.1966, 0.717, 0.2696, 0.6872, 0.2683, 0.7954, 0.2354, 0.795, 0.2363, 0.689, 0.2363, 0.689, 0.2354, 0.795, 0.2012, 0.7937, 0.2018, 0.6898, 0.2786, 0.7309, 0.2786, 0.6423, 0.2786, 0.6343, 0.2786, 0.7155, 0.2786, 0.7155, 0.2786, 0.6343, 0.2786, 0.626, 0.2786, 0.6995, 0.2571, 0.8644, 0.2485, 0.89, 0.2137, 0.8947, 0.2236, 0.8702, 0.2236, 0.8702, 0.2137, 0.8947, 0.1775, 0.9, 0.1884, 0.8762, 0.2786, 0.7572, 0.2786, 0.6712, 0.2786, 0.6874, 0.2786, 0.7703, 0.2786, 0.7703, 0.2786, 0.6874, 0.2786, 0.7042, 0.2786, 0.7838, 0.167, 0.7204, 0.1541, 0.7843, 0.1332, 0.7564, 0.1502, 0.6961, 0.1502, 0.6961, 0.1332, 0.7564, 0.111, 0.7273, 0.1311, 0.6694, 0.1669, 0.6917, 0.1659, 0.7931, 0.1432, 0.7933, 0.1443, 0.6921, 0.1443, 0.6921, 0.1432, 0.7933, 0.1203, 0.7923, 0.1211, 0.692, 0.2786, 0.683, 0.2786, 0.6174, 0.2786, 0.5879, 0.2786, 0.6481, 0.2786, 0.6481, 0.2786, 0.5879, 0.2786, 0.5585, 0.2786, 0.6133, 0.1522, 0.8825, 0.1402, 0.9054, 0.1191, 0.9026, 0.1313, 0.8805, 0.1313, 0.8805, 0.1191, 0.9026, 0.09807, 0.8997, 0.1104, 0.878, 0.2786, 0.7978, 0.2786, 0.7216, 0.2786, 0.708, 0.2786, 0.7818, 0.2786, 0.7818, 0.2786, 0.708, 0.2786, 0.6944, 0.2786, 0.7657, 0.1819, 0.6457, 0.1715, 0.712, 0.1528, 0.6885, 0.1674, 0.6269, 0.1674, 0.6269, 0.1528, 0.6885, 0.1328, 0.6649, 0.1508, 0.6061, 0.2264, 0.4555, 0.2284, 0.5522, 0.2171, 0.5539, 0.2159, 0.4568, 0.2159, 0.4568, 0.2171, 0.5539, 0.2062, 0.5574, 0.2056, 0.4585, 0.172, 0.4097, 0.1792, 0.4317, 0.1645, 0.4259, 0.1582, 0.4043, 0.1582, 0.4043, 0.1645, 0.4259, 0.1499, 0.42, 0.1443, 0.3989, 0.08954, 0.8754, 0.07703, 0.8969, 0.0588, 0.8892, 0.06996, 0.8702, 0.2786, 0.5785, 0.2786, 0.529, 0.2786, 0.4975, 0.2786, 0.5398, 0.09759, 0.6912, 0.09724, 0.7908, 0.07375, 0.7871, 0.07373, 0.6977, 0.1116, 0.6412, 0.08818, 0.6972, 0.06777, 0.6629, 0.08888, 0.615, 0.1304, 0.3935, 0.1354, 0.4141, 0.1185, 0.41, 0.1142, 0.392, 0.1953, 0.4597, 0.1955, 0.5598, 0.1829, 0.5524, 0.1829, 0.463, 0.1341, 0.5854, 0.1116, 0.6412, 0.08888, 0.615, 0.1098, 0.5672, 0.2786, 0.7497, 0.2786, 0.6808, 0.2786, 0.6737, 0.2786, 0.7339, 0.1308, 0.4529, 0.1307, 0.5766, 0.1144, 0.562, 0.1144, 0.4591, 0.1144, 0.4591, 0.1144, 0.562, 0.09859, 0.5477, 0.0986, 0.4647, 0.03072, 0.3452, 0.03832, 0.3703, 0.02137, 0.375, 0.01446, 0.3541, 0.01446, 0.3541, 0.02137, 0.375, 0.002985, 0.379, -0.00331, 0.362, -0.005616, 0.5032, -0.01924, 0.5696, -0.04194, 0.5727, -0.03571, 0.5174, -0.03571, 0.5174, -0.04194, 0.5727, -0.06321, 0.5755, -0.06422, 0.529, -0.006349, 0.6734, -0.006432, 0.7962, -0.01812, 0.7913, -0.01801, 0.6871, -0.01801, 0.6871, -0.01812, 0.7913, -0.02902, 0.7857, -0.02887, 0.7016, 0.2786, 0.427, 0.2786, 0.3606, 0.2786, 0.3611, 0.2786, 0.4198, 0.2786, 0.4198, 0.2786, 0.3611, 0.2786, 0.3619, 0.2786, 0.4134, -0.007079, 0.8696, -0.01997, 0.8955, -0.02976, 0.892, -0.0196, 0.8705, -0.0196, 0.8705, -0.02976, 0.892, -0.03873, 0.8885, -0.03123, 0.8712, 0.2786, 0.6678, 0.2786, 0.59, 0.2786, 0.6268, 0.2786, 0.6897, 0.2786, 0.6897, 0.2786, 0.6268, 0.2786, 0.6611, 0.2786, 0.7107, 0.007615, 0.4406, -0.006442, 0.5074, -0.03571, 0.5174, -0.02935, 0.4621, -0.02935, 0.4621, -0.03571, 0.5174, -0.06422, 0.529, -0.06544, 0.4826, -0.03984, 0.7153, -0.03989, 0.7809, -0.06127, 0.7809, -0.06127, 0.7153, -0.06127, 0.7153, -0.06127, 0.7809, -0.08313, 0.7809, -0.08313, 0.7153, -0.08313, 0.7153, -0.08313, 0.7809, -0.105, 0.7809, -0.105, 0.7153, 0.2786, 0.4077, 0.2786, 0.3625, 0.2786, 0.3691, 0.2786, 0.4143, 0.2786, 0.4143, 0.2786, 0.3691, 0.2786, 0.3759, 0.2786, 0.421, 0.2786, 0.421, 0.2786, 0.3759, 0.2786, 0.3826, 0.2786, 0.4277, -0.04275, 0.8718, -0.04776, 0.8851, -0.07383, 0.8943, -0.06877, 0.8809, -0.06877, 0.8809, -0.07383, 0.8943, -0.1005, 0.9037, -0.09536, 0.8903, -0.09536, 0.8903, -0.1005, 0.9037, -0.1271, 0.913, -0.122, 0.8996, 0.2786, 0.7318, 0.2786, 0.6946, 0.2786, 0.7296, 0.2786, 0.7668, 0.2786, 0.7668, 0.2786, 0.7296, 0.2786, 0.7653, 0.2786, 0.8025, 0.2786, 0.8025, 0.2786, 0.7653, 0.2786, 0.801, 0.2786, 0.8383, -0.1021, 0.5028, -0.09348, 0.5409, -0.1326, 0.564, -0.1411, 0.526, -0.1411, 0.526, -0.1326, 0.564, -0.1724, 0.5875, -0.1809, 0.5495, -0.1809, 0.5495, -0.1724, 0.5875, -0.2122, 0.6111, -0.2207, 0.5731, 0.08265, 0.4691, 0.08265, 0.5347, 0.06619, 0.5347, 0.06619, 0.4691, 0.06619, 0.4691, 0.06619, 0.5347, 0.04941, 0.5347, 0.04941, 0.4691, 0.04941, 0.4691, 0.04941, 0.5347, 0.03264, 0.5347, 0.03264, 0.4691, -0.02116, 0.3693, -0.01547, 0.3829, -0.03549, 0.3846, -0.04117, 0.371, -0.04117, 0.371, -0.03549, 0.3846, -0.05588, 0.3863, -0.06156, 0.3727, -0.06156, 0.3727, -0.05588, 0.3863, -0.07628, 0.388, -0.08196, 0.3743, -0.09348, 0.5409, -0.08486, 0.579, -0.1239, 0.602, -0.1326, 0.564, -0.1326, 0.564, -0.1239, 0.602, -0.1638, 0.6256, -0.1724, 0.5875, -0.1724, 0.5875, -0.1638, 0.6256, -0.2036, 0.6491, -0.2122, 0.6111, 0.6622, 0.5854, 0.6624, 0.6563, 0.6302, 0.6485, 0.6302, 0.5688, 0.6302, 0.5688, 0.6302, 0.6485, 0.5982, 0.6406, 0.5982, 0.5522, 0.5982, 0.5522, 0.5982, 0.6406, 0.5662, 0.6328, 0.5662, 0.5356, 0.6607, 0.796, 0.6607, 0.8424, 0.6254, 0.8377, 0.6254, 0.7844, 0.6254, 0.7844, 0.6254, 0.8377, 0.5901, 0.8329, 0.5901, 0.7729, 0.5901, 0.7729, 0.5901, 0.8329, 0.5547, 0.8281, 0.5547, 0.7613, 0.6654, 0.375, 0.6654, 0.4076, 0.6309, 0.4123, 0.6309, 0.375, 0.6309, 0.375, 0.6309, 0.4123, 0.5965, 0.4171, 0.5965, 0.375, 0.5965, 0.375, 0.5965, 0.4171, 0.5621, 0.4219, 0.5621, 0.375, 0.6624, 0.6563, 0.6622, 0.7813, 0.6302, 0.7687, 0.6302, 0.6485, 0.6302, 0.6485, 0.6302, 0.7687, 0.5982, 0.7562, 0.5982, 0.6406, 0.5982, 0.6406, 0.5982, 0.7562, 0.5662, 0.7436, 0.5662, 0.6328, 0.6654, 0.4076, 0.6654, 0.454, 0.6309, 0.4656, 0.6309, 0.4123, 0.6309, 0.4123, 0.6309, 0.4656, 0.5965, 0.4771, 0.5965, 0.4171, 0.5965, 0.4171, 0.5965, 0.4771, 0.5621, 0.4887, 0.5621, 0.4219, 0.6607, 0.8424, 0.6607, 0.875, 0.6254, 0.875, 0.6254, 0.8377, 0.6254, 0.8377, 0.6254, 0.875, 0.5901, 0.875, 0.5901, 0.8329, 0.5901, 0.8329, 0.5901, 0.875, 0.5547, 0.875, 0.5547, 0.8281, 0.8231, 0.4285, 0.8468, 0.4283, 0.8544, 0.5026, 0.8386, 0.5107, 0.8468, 0.4283, 0.8739, 0.4282, 0.8754, 0.5013, 0.8597, 0.5052, 0.8739, 0.4282, 0.901, 0.428, 0.9011, 0.5033, 0.8754, 0.5013, 0.7381, 0.642, 0.7656, 0.7029, 0.7451, 0.7143, 0.7201, 0.6632, 0.6507, 0.5584, 0.6734, 0.6136, 0.5868, 0.6244, 0.5889, 0.5806, 0.9142, 0.7479, 0.8866, 0.7495, 0.908, 0.6182, 0.9375, 0.6245, 0.8413, 0.5155, 0.8597, 0.5052, 0.876, 0.6386, 0.8505, 0.6308, 0.9446, 0.7472, 0.9142, 0.7479, 0.9375, 0.6245, 0.9673, 0.6321, 0.7364, 0.7317, 0.7372, 0.6833, 0.7221, 0.6793, 0.7211, 0.7206, 0.8196, 0.375, 0.8467, 0.375, 0.8468, 0.4283, 0.8231, 0.4285, 0.8467, 0.375, 0.8739, 0.375, 0.8739, 0.4282, 0.8468, 0.4283, 0.8739, 0.375, 0.901, 0.375, 0.901, 0.428, 0.8739, 0.4282, 0.8411, 0.7412, 0.8605, 0.7493, 0.8519, 0.8217, 0.8213, 0.8213, 0.8685, 0.7473, 0.8866, 0.7495, 0.8827, 0.8218, 0.8519, 0.8217, 0.8866, 0.7495, 0.9142, 0.7479, 0.9136, 0.822, 0.8827, 0.8218, 0.8213, 0.8213, 0.8519, 0.8217, 0.8517, 0.875, 0.8202, 0.875, 0.8519, 0.8217, 0.8827, 0.8218, 0.8827, 0.875, 0.8517, 0.875, 0.8827, 0.8218, 0.9136, 0.822, 0.9136, 0.875, 0.8827, 0.875, 0.9195, 0.652, 1.049, 0.6238, 1.045, 0.6813, 0.9195, 0.7494, 0.9246, 0.5422, 0.9533, 0.5385, 0.9527, 0.6521, 0.924, 0.6589, 0.9203, 0.5381, 1.046, 0.5751, 1.049, 0.6238, 0.9195, 0.652, 0.924, 0.6589, 0.9527, 0.6521, 0.9527, 0.7494, 0.9241, 0.7625, 0.84, 0.6792, 0.8666, 0.6724, 0.8687, 0.7881, 0.8438, 0.784, 0.8666, 0.6724, 0.8953, 0.6656, 0.8964, 0.7758, 0.8687, 0.7881, 0.8953, 0.6656, 0.924, 0.6589, 0.9241, 0.7625, 0.8964, 0.7758, 0.8482, 0.5447, 0.8721, 0.5505, 0.8666, 0.6724, 0.84, 0.6792, 0.8721, 0.5505, 0.8971, 0.5448, 0.8953, 0.6656, 0.8666, 0.6724, 0.8971, 0.5448, 0.9246, 0.5422, 0.924, 0.6589, 0.8953, 0.6656, 0.8605, 0.7493, 0.8411, 0.7412, 0.8497, 0.5984, 0.8783, 0.6111, 0.9011, 0.5033, 0.9281, 0.5026, 0.9511, 0.6175, 0.9253, 0.6251, 0.8754, 0.5013, 0.9011, 0.5033, 0.9253, 0.6251, 0.8997, 0.6304, 0.8597, 0.5052, 0.8754, 0.5013, 0.8997, 0.6304, 0.876, 0.6386, 0.7696, 0.6204, 0.7707, 0.6755, 0.7528, 0.6785, 0.7528, 0.6359, 0.7711, 0.6804, 0.7705, 0.7375, 0.7529, 0.7203, 0.7528, 0.6785, 0.7358, 0.6753, 0.736, 0.6259, 0.7217, 0.6359, 0.7221, 0.6793, 0.7672, 0.5561, 0.7427, 0.6066, 0.7234, 0.5876, 0.7491, 0.5398, 0.7528, 0.6359, 0.7528, 0.6785, 0.7317, 0.6787, 0.7317, 0.6121, 0.7231, 0.6747, 0.7235, 0.6286, 0.7157, 0.6121, 0.7156, 0.6787, 0.7367, 0.6541, 0.761, 0.7081, 0.7554, 0.7394, 0.7175, 0.6438, 0.7528, 0.6785, 0.7529, 0.7203, 0.7317, 0.7438, 0.7317, 0.6787, 0.7643, 0.5455, 0.7413, 0.5975, 0.7247, 0.6036, 0.7591, 0.5141, 0.7235, 0.7239, 0.7221, 0.6793, 0.7156, 0.6787, 0.7154, 0.7444, 0.6495, 0.6368, 0.6495, 0.6785, 0.6221, 0.6785, 0.6221, 0.645, 0.6527, 0.6785, 0.6527, 0.6368, 0.6317, 0.645, 0.6317, 0.6785, 0.6295, 0.7411, 0.6657, 0.811, 0.6407, 0.832, 0.6051, 0.7706, 0.6495, 0.6785, 0.6495, 0.7193, 0.6221, 0.7112, 0.6221, 0.6785, 0.6723, 0.446, 0.6372, 0.5169, 0.6136, 0.4883, 0.6482, 0.426, 0.6527, 0.7193, 0.6527, 0.6785, 0.6317, 0.6785, 0.6317, 0.7112, 0.8497, 0.5984, 0.8705, 0.6948, 0.8037, 0.7152, 0.8169, 0.5961, 0.8169, 0.5961, 0.8031, 0.7289, 0.7668, 0.6747, 0.79, 0.5817, 0.79, 0.5817, 0.7673, 0.6672, 0.7408, 0.6128, 0.7672, 0.5561, 0.8232, 0.6677, 0.8235, 0.5407, 0.7987, 0.5831, 0.8031, 0.674, 0.8076, 0.6658, 0.8031, 0.5705, 0.7691, 0.5957, 0.7705, 0.6761, 0.7714, 0.672, 0.7684, 0.6008, 0.733, 0.6274, 0.734, 0.6868, 0.84, 0.6792, 0.8438, 0.784, 0.815, 0.7817, 0.8149, 0.6822, 0.8149, 0.6822, 0.815, 0.7817, 0.793, 0.7604, 0.7946, 0.6839, 0.7946, 0.6839, 0.793, 0.7604, 0.7705, 0.7375, 0.7711, 0.6804, 0.8482, 0.5447, 0.84, 0.6792, 0.8148, 0.6744, 0.8153, 0.5741, 0.8153, 0.5741, 0.8148, 0.6744, 0.7937, 0.6704, 0.7919, 0.5988, 0.7919, 0.5988, 0.7937, 0.6704, 0.7707, 0.6755, 0.7696, 0.6204, 0.823, 0.8266, 0.8223, 0.7009, 0.8031, 0.6937, 0.7976, 0.7748, 0.8012, 0.776, 0.8061, 0.687, 0.7708, 0.681, 0.7667, 0.7553, 0.7656, 0.7506, 0.7708, 0.681, 0.7347, 0.6788, 0.7348, 0.7382, 0.8749, 0.5563, 0.8566, 0.6394, 0.8172, 0.6591, 0.8058, 0.5366, 0.8071, 0.5177, 0.8172, 0.6591, 0.7913, 0.6837, 0.767, 0.5754, 0.7666, 0.5789, 0.7913, 0.6837, 0.7656, 0.7029, 0.7381, 0.642, 0.7154, 0.7444, 0.7156, 0.6787, 0.6947, 0.6787, 0.6947, 0.7357, 0.6947, 0.7357, 0.6947, 0.6787, 0.6737, 0.6786, 0.6737, 0.7275, 0.6737, 0.7275, 0.6737, 0.6786, 0.6527, 0.6785, 0.6527, 0.7193, 0.7446, 0.506, 0.7103, 0.5955, 0.6843, 0.5739, 0.7205, 0.486, 0.7205, 0.486, 0.6843, 0.5739, 0.6607, 0.5454, 0.6964, 0.466, 0.6964, 0.466, 0.6607, 0.5454, 0.6372, 0.5169, 0.6723, 0.446, 0.7317, 0.6787, 0.7317, 0.7438, 0.7043, 0.7357, 0.7043, 0.6787, 0.7043, 0.6787, 0.7043, 0.7357, 0.6769, 0.7275, 0.6769, 0.6786, 0.6769, 0.6786, 0.6769, 0.7275, 0.6495, 0.7193, 0.6495, 0.6785, 0.7025, 0.6525, 0.7404, 0.7481, 0.7155, 0.7691, 0.6781, 0.682, 0.6781, 0.682, 0.7155, 0.7691, 0.6906, 0.79, 0.6538, 0.7116, 0.6538, 0.7116, 0.6906, 0.79, 0.6657, 0.811, 0.6295, 0.7411, 0.7156, 0.6787, 0.7157, 0.6121, 0.6947, 0.6203, 0.6947, 0.6787, 0.6947, 0.6787, 0.6947, 0.6203, 0.6737, 0.6285, 0.6737, 0.6786, 0.6737, 0.6786, 0.6737, 0.6285, 0.6527, 0.6368, 0.6527, 0.6785, 0.7317, 0.6121, 0.7317, 0.6787, 0.7043, 0.6787, 0.7043, 0.6203, 0.7043, 0.6203, 0.7043, 0.6787, 0.6769, 0.6786, 0.6769, 0.6285, 0.6769, 0.6285, 0.6769, 0.6786, 0.6495, 0.6785, 0.6495, 0.6368, 0.6221, 0.645, 0.6221, 0.6785, 0.5817, 0.6785, 0.5817, 0.6371, 0.5817, 0.6371, 0.5817, 0.6785, 0.5414, 0.6786, 0.5414, 0.6292, 0.6317, 0.6785, 0.6317, 0.645, 0.6065, 0.6371, 0.6065, 0.6785, 0.6065, 0.6785, 0.6065, 0.6371, 0.5812, 0.6292, 0.5812, 0.6786, 0.6084, 0.7685, 0.644, 0.8298, 0.6096, 0.8643, 0.5772, 0.8013, 0.5772, 0.8013, 0.6096, 0.8643, 0.5751, 0.8988, 0.546, 0.8341, 0.6221, 0.6785, 0.6221, 0.7112, 0.5817, 0.719, 0.5817, 0.6785, 0.5817, 0.6785, 0.5817, 0.719, 0.5414, 0.7269, 0.5414, 0.6786, 0.6513, 0.428, 0.6167, 0.4903, 0.5865, 0.4588, 0.6179, 0.3949, 0.6179, 0.3949, 0.5865, 0.4588, 0.5563, 0.4272, 0.5846, 0.3618, 0.6317, 0.7112, 0.6317, 0.6785, 0.6065, 0.6785, 0.6065, 0.719, 0.6065, 0.719, 0.6065, 0.6785, 0.5812, 0.6786, 0.5812, 0.7269, 1.018, 0.4614, 1.008, 0.4337, 1.069, 0.3891, 1.068, 0.4151, 0.9924, 0.418, 0.9732, 0.3751, 1.068, 0.377, 1.069, 0.3891, 1.036, 0.875, 1.018, 0.823, 1.086, 0.8604, 1.088, 0.877, 1.018, 0.823, 1.05, 0.7899, 1.093, 0.8349, 1.087, 0.8569, 0.6618, 0.6961, 0.6615, 0.6314, 0.6505, 0.6447, 0.6504, 0.6902, 0.6612, 0.6111, 0.6649, 0.5697, 0.6494, 0.5991, 0.6514, 0.6208, 0.0, 0.0, 0.0, 0.0, 0.0, 0.0, 0.0, 0.0, -0.7848, -0.6112, 0.0, 0.0, -0.3803, -0.2962, -1.462, -1.138, 0.0, 0.0, 0.0, 0.0, 0.0, 0.0, 0.0, 0.0, 0.0, 0.0, 0.0, 0.0, 0.0, 0.0, 0.0, 0.0, 0.0, 0.0, 0.0, 0.0, 0.0, 0.0, 0.0, 0.0, 0.0, 0.0, 0.0, 0.0, 0.0, 0.0, 0.0, 0.0, 0.0, 0.0, 0.0, 0.0, 0.0, 0.0, 0.0, 0.0, 0.0, 0.0, 0.0, 0.0, 0.0, 0.0, 0.0, 0.0, 0.0, 0.0, 0.0, 0.0, 0.0, 0.0, 0.0, 0.0, 0.0, 0.0, 0.0, 0.0, 0.0, 0.0, 0.0, 0.0, 0.0, 0.0, 0.0, 0.0, 0.0, 0.0, 0.0, 0.0, 0.0, 0.0, -1.971, -1.535, -0.8406, -0.6546, -1.569, -1.222, -2.296, -1.788, 1.089, 0.8633, 0.1503, 0.1093, -0.02653, -0.02116, 1.06, 0.8545, 0.0, 0.0, 0.0, 0.0, 0.0, 0.0, 0.0, 0.0, 0.0, 0.0, 0.0, 0.0, 0.0, 0.0, 0.0, 0.0, 0.0, 0.0, 0.0, 0.0, 0.0, 0.0, 0.0, 0.0, 0.0, 0.0, 0.0, 0.0, 0.0, 0.0, 0.0, 0.0, 0.0, 0.0, 0.0, 0.0, 0.0, 0.0, 0.0, 0.0, 0.0, 0.0, 0.0, 0.0, 0.0, 0.0, 0.0, 0.0, 0.03565, 0.0294, 1.053, 0.8348, 1.093, 0.8349, 0.0, 0.0, 1.093, 0.8349, 0.6505, 0.6447, 0.0, 0.0, 0.0, 0.0, 0.0, 0.0, 0.0, 0.0, 0.0, 0.0, 0.0, 0.0, 0.0, 0.0, 0.0, 0.0, 0.0, 0.0, 1.069, 0.3891, 1.068, 0.377, 0.0, 0.0, -0.0467, -0.01672, 0.0, 0.0, 0.0, 0.0, 0.0, 0.0, 0.0, 0.0, 0.0, 0.0, 0.0, 0.0, 0.0, 0.0, 0.0, 0.0, 0.0, 0.0, 0.0, 0.0, 0.0, 0.0, 0.0, 0.0, 0.0, 0.0, 0.0, 0.0, 0.0, 0.0, 0.0, 0.0, 0.0, 0.0, 0.0, 0.0, -0.7848, -0.6112, -1.57, -1.222, 0.0, 0.0, 0.0, 0.0, 0.0, 0.0, 0.0, 0.0, 0.0, 0.0, 0.0, 0.0, 0.0, 0.0, 0.0, 0.0, 0.0, 0.0, 0.0, 0.0, 0.0, 0.0, 0.0, 0.0, 0.0, 0.0, 0.0, 0.0, 0.0, 0.0, 0.0, 0.0, 0.0, 0.0, 0.0, 0.0, 0.0, 0.0, 0.0, 0.0, 0.0, 0.0, 0.0, 0.0, 0.0, 0.0, 0.0, 0.0, 0.0, 0.0, 0.0, 0.0, 0.0, 0.0, 0.0, 0.0, 0.0, 0.0, 0.0, 0.0, 0.0, 0.0, 0.0, 0.0, 0.0, 0.0, 0.0, 0.0, 0.0, 0.0, 0.0, 0.0, 0.0, 0.0, 0.0, 0.0, 0.0, 0.0, 0.0, 0.0, 0.0, 0.0, 0.0, 0.0, 0.0, 0.0, 0.0, 0.0, 0.0, 0.0, 0.0, 0.0, 0.0, 0.0, 0.0, 0.0, 0.0, 0.0, -0.9461, -0.7368, 0.0, 0.0, -1.57, -1.222, -2.515, -1.959, 0.0, 0.0, 0.0, 0.0, 0.0, 0.0, 0.0, 0.0, 0.0, 0.0, 0.0, 0.0, 0.0, 0.0, 0.0, 0.0, 0.0, 0.0, 0.0, 0.0, 0.0, 0.0, 0.0, 0.0, 0.0, 0.0, 0.0, 0.0, 0.0, 0.0, 0.0, 0.0, 0.0, 0.0, 0.0, 0.0, 0.0, 0.0, 0.0, 0.0, 0.0, 0.0, 0.0, 0.0, 0.0, 0.0, 0.0, 0.0, 0.0, 0.0, 0.0, 0.0, 0.0, 0.0, 0.0, 0.0, 0.0, 0.0, 0.0, 0.0, 0.0, 0.0, 0.0, 0.0, 0.0, 0.0, 0.0, 0.0, 0.0, 0.0, 0.0, 0.0, 0.0, 0.0, 0.0, 0.0, 0.0, 0.0, 0.0, 0.0, 0.0, 0.0, 0.0, 0.0, 0.0, 0.0, 0.0, 0.0, 0.0, 0.0, 0.0, 0.0, 0.0, 0.0, 0.918, 0.7162, 0.0, 0.0, -15.22, -11.88, -15.58, -12.15, 0.0, 0.0, 0.0, 0.0, 0.0, 0.0, 0.0, 0.0, 0.0, 0.0, 0.0, 0.0, -0.9461, -0.7368, 0.0, 0.0, 0.0, 0.0, 0.0, 0.0, 0.0, 0.0, 0.0, 0.0, 0.0, 0.0, 0.0, 0.0, 0.0, 0.0, 0.0, 0.0, 0.0, 0.0, 0.0, 0.0, 0.0, 0.0, 0.0, 0.0, 0.0, 0.0, 0.0, 0.0, 0.0, 0.0, 0.0, 0.0, 0.0, 0.0, 0.0, 0.0, 0.0, 0.0, 0.0, 0.0, 0.0, 0.0, 0.0, 0.0, 0.0, 0.0, 0.0, 0.0, 0.0, 0.0, 0.0, 0.0, 0.0, 0.0, 0.0, 0.0, 0.0, 0.0, 0.0, 0.0, 0.0, 0.0, 0.0, 0.0, 0.0, 0.0, 0.0, 0.0, 0.0, 0.0, 0.0, 0.0, 0.0, 0.0, 0.0, 0.0, 0.0, 0.0, 0.0, 0.0, 0.0, 0.0, 0.0, 0.0, 0.0, 0.0, 0.0, 0.0, 0.0, 0.0, 0.0, 0.0, 0.0, 0.0, 0.0, 0.0, 0.0, 0.0, 0.0, 0.0, 0.0, 0.0, 0.0, 0.0, 0.0, 0.0, 0.0, 0.0, 0.0, 0.0, 0.0, 0.0, 0.0, 0.0, 0.0, 0.0, 0.0, 0.0, 0.0, 0.0, 0.0, 0.0, 0.0, 0.0, 0.0, 0.0, 0.0, 0.0, 0.0, 0.0, 0.0, 0.0, 0.0, 0.0, 0.0, 0.0, 0.0, 0.0, 0.0, 0.0, 0.0, 0.0, 0.0, 0.0, 0.0, 0.0, 0.0, 0.0, 0.0, 0.0, 0.0, 0.0, 0.0, 0.0, 0.0, 0.0, 0.0, 0.0, 0.0, 0.0, 0.0, 0.0, 0.0, 0.0, -0.1844, -0.1438, -0.2482, -0.1935, -1.006, -0.784, -0.9945, -0.7759, -1.22, -0.9523, -1.234, -0.9624, -2.342, -1.826, -2.054, -1.603, -2.108, -1.645, -2.219, -1.73, -3.02, -2.355, -2.754, -2.149, -3.042, -2.373, -3.319, -2.588, -3.539, -2.76, -3.918, -3.056, -4.227, -3.296, -4.546, -3.545, -4.046, -3.156, -4.429, -3.455, -4.778, -3.725, -5.898, -4.599, -5.107, -3.983, -5.891, -4.593, -6.718, -5.238, -6.487, -5.058, -5.298, -4.131, -5.298, -4.131, -6.487, -5.058, -6.487, -5.058, -8.398, -6.547, -9.391, -7.322, -10.37, -8.084, -8.913, -6.949, -10.34, -8.059, -12.16, -9.483, -13.19, -10.28, -11.87, -9.259, -13.79, -10.75, -13.55, -10.56, -16.2, -12.63, -15.07, -11.75, 0.0, 0.0, 0.0, 0.0, 0.0, 0.0, 0.0, 0.0, -1.462, -1.138, -0.4127, -0.3214, -0.8002, -0.6232, -1.971, -1.535, -3.436, -2.679, -2.515, -1.959, -1.57, -1.222, -2.288, -1.782, -4.227, -3.296, -3.533, -2.755, -2.288, -1.782, -2.829, -2.203, -4.546, -3.545, -4.227, -3.296, -2.829, -2.203, -3.174, -2.472, -5.898, -4.599, -4.778, -3.725, -3.174, -2.472, -3.539, -2.76, -3.275, -2.554, -3.533, -2.755, -4.227, -3.296, -0.8368, -0.6524, -0.05875, -0.04582, 0.0, 0.0, -0.9461, -0.7368, -2.175, -1.696, -1.006, -0.7849, -0.9461, -0.7368, -2.451, -1.91, 1.056, 0.8372, 0.04983, 0.03966, 0.1361, 0.1081, -3.02, -2.355, -2.184, -1.703, -2.451, -1.91, -3.436, -2.679, -7.884, -6.145, -8.416, -6.56, -9.391, -7.322, -8.398, -6.547, 0.0, 0.0, 0.0, 0.0, 0.0, 0.0, 0.0, 0.0, 0.0, 0.0, 0.0, 0.0, 0.0, 0.0, 0.0, 0.0, -5.891, -4.593, -3.174, -2.472, -6.718, -5.238, -2.296, -1.788, 0.0, 0.0, -3.359, -2.619, -6.487, -5.058, -6.487, -5.058, -6.718, -5.238, -7.452, -5.81, -5.015, -3.91, -5.891, -4.593, -5.298, -4.131, -3.726, -2.905, -7.452, -5.81, -6.718, -5.238, -3.359, -2.619, -4.696, -3.661, -9.391, -7.322, -8.416, -6.56, -4.208, -3.28, -5.184, -4.042, -10.37, -8.084, -9.391, -7.322, -4.696, -3.661, -5.184, -4.042, -5.184, -4.042, -5.184, -4.042, -10.37, -8.084, -7.737, -6.034, -13.19, -10.28, -12.16, -9.483, -6.082, -4.742, -14.8, -11.54, -14.62, -11.4, -17.22, -13.43, -17.22, -13.43, 0.0, 0.0, -6.594, -5.142, -6.082, -4.742, 0.0, 0.0, 0.0, 0.0, 0.0, 0.0, -5.184, -4.042, -5.184, -4.042, 0.0, 0.0, -5.184, -4.042, -4.696, -3.661, 0.0, 0.0, 0.0, 0.0, -4.696, -3.661, -4.208, -3.28, 0.0, 0.0, 0.0, 0.0, -3.726, -2.905, -3.359, -2.619, 0.0, 0.0, -3.174, -2.472, -2.296, -1.788, -3.359, -2.619, -6.718, -5.238, -2.288, -1.782, -1.462, -1.138, -1.971, -1.535, -2.829, -2.203, -2.829, -2.203, -1.971, -1.535, -2.296, -1.788, -3.174, -2.472, -1.57, -1.222, -0.7848, -0.6112, -1.462, -1.138, -2.288, -1.782, -16.2, -12.63, -13.55, -10.56, -14.8, -11.54, -15.87, -12.37, 0.918, 0.7162, -15.58, -12.15, -31.67, -24.7, -4.384, -3.419, 0.0, 0.0, 5.238, 4.085, 10.04, 7.831, 0.0, 0.0, -14.8, -11.54, -14.8, -11.54, 0.0, 0.0, 0.0, 0.0, 0.0, 0.0, 0.0, 0.0, 0.0, 0.0, 0.0, 0.0, 0.0, 0.0, 0.0, 0.0, 0.0, 0.0, 0.0, 0.0, 0.0, 0.0, 0.0, 0.0, 0.0, 0.0, 0.0, 0.0, 0.0, 0.0, 0.0, 0.0, 0.0, 0.0, 0.0, 0.0, -15.29, -11.92, -14.8, -11.54, 0.0, 0.0, 0.0, 0.0, 0.0, 0.0, 0.0, 0.0, 0.0, 0.0, 0.0, 0.0, 0.0, 0.0, 0.0, 0.0, 0.0, 0.0, -0.3767, 0.6483, -0.1573, 0.3695, -0.02615, 0.4691, -0.3751, 0.6083, 0.0, 0.0, 0.0, 0.0, 0.0, 0.0, 0.0, 0.0, 0.0, 0.0, 0.0, 0.0, 0.0, 0.0, 0.0, 0.0, 0.0, 0.0, 0.0, 0.0, 0.0, 0.0, 0.0, 0.0, 0.0, 0.0, 0.0, 0.0, 0.0, 0.0, 0.0, 0.0, 0.0, 0.0, 0.0, 0.0, 0.0, 0.0, 0.0, 0.0, 0.0, 0.0, -0.3782, 0.6883, 0.2786, 0.9312, 0.2786, 0.8875, -0.3767, 0.6483, -0.1912, 0.7809, 0.2786, 0.3986, 0.2786, 0.3556, -0.1912, 0.7153, 0.5563, 0.4272, 0.5812, 0.6786, 0.5414, 0.6786, 0.5846, 0.3618, 0.5812, 0.6786, 0.546, 0.8341, 0.5414, 0.6292, 0.5414, 0.6786])
me_cube_001.update()

# ---- objects
ob_empty = bpy.data.objects.new('Empty', None)
ob_empty_001 = bpy.data.objects.new('Empty.001', None)
ob_cube = bpy.data.objects.new('Cube', me_cube_001)

# ---- transforms, parenting, visibility, modifiers, constraints
ob_empty.location = (21.0, 7.015, 0.0)
ob_empty.rotation_euler = (1.571, -0.0, -0.0)
ob_empty.scale = (12.42, 12.42, 12.42)
ob_empty.empty_display_type = 'IMAGE'
ob_empty.empty_display_size = 5.0
ob_empty.use_empty_image_alpha = True
ob_empty.color = (1.0, 1.0, 1.0, 0.625)
ob_empty_001.location = (-9.675, -3.045, 0.0)
ob_empty_001.rotation_euler = (1.571, -0.0, 1.571)
ob_empty_001.scale = (12.42, 12.42, 12.42)
ob_empty_001.empty_display_type = 'IMAGE'
ob_empty_001.empty_display_size = 5.0
ob_empty_001.use_empty_image_alpha = True
ob_empty_001.color = (1.0, 1.0, 1.0, 0.625)
ob_cube.location = (0.0, 0.0, 0.0)
_m = ob_cube.modifiers.new('Mirror', 'MIRROR')
_m.use_clip = True

# ---- collection membership
scene.collection.objects.link(ob_empty)
scene.collection.objects.link(ob_empty_001)
scene.collection.objects.link(ob_cube)

# ---- scene / render settings (as saved in the file)
scene.frame_start = 0; scene.frame_end = 24; scene.frame_set(24)
scene.render.engine = 'BLENDER_EEVEE_NEXT'
scene.render.resolution_x = 640
scene.render.resolution_y = 360
scene.render.fps = 30
scene.render.film_transparent = True
scene.render.use_freestyle = True
scene.render.line_thickness = 0.5
scene.cycles.sampling_pattern = 'TABULATED_SOBOL'
scene.cycles.use_light_tree = False
scene.view_settings.view_transform = 'Filmic'
bpy.context.view_layer.update()

# ---- added for rendering (the .blend has no active camera and no usable light): camera, sun
cam_auto = bpy.data.cameras.new('AutoCamera')
cam_auto.lens = 50.0
cam_auto.sensor_width = 36.0
cam_auto.clip_end = 1000.0
ob_auto_camera = bpy.data.objects.new('AutoCamera', cam_auto)
scene.collection.objects.link(ob_auto_camera)
ob_auto_camera.location = (17.5798, -21.0247, 13.2364)
ob_auto_camera.rotation_euler = (1.09748, -7.21219e-08, 0.694738)
scene.camera = ob_auto_camera
light_auto_sun = bpy.data.lights.new('AutoSun', 'SUN')
light_auto_sun.energy = 3.0
light_auto_sun.angle = 0.0523599
ob_auto_sun = bpy.data.objects.new('AutoSun', light_auto_sun)
scene.collection.objects.link(ob_auto_sun)
ob_auto_sun.rotation_euler = (0.872665, 0.174533, 0.523599)
bpy.context.view_layer.update()
